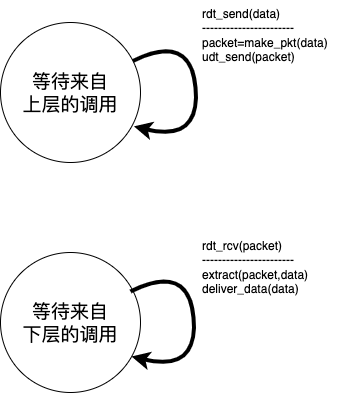

The diagram above was exported from draw.io. Its source (the exported page's mxGraphModel, read from the mxfile embedded in the PNG):
<mxGraphModel dx="1249" dy="563" grid="1" gridSize="10" guides="1" tooltips="1" connect="1" arrows="1" fold="1" page="1" pageScale="1" pageWidth="1654" pageHeight="2336" math="0" shadow="0">
  <root>
    <mxCell id="0" />
    <mxCell id="1" parent="0" />
    <mxCell id="j1MD6jLImJ7O-6IvgcwC-2" value="&lt;font style=&quot;font-size: 19px;&quot;&gt;等待来自&lt;br&gt;上层的调用&lt;/font&gt;" style="ellipse;whiteSpace=wrap;html=1;aspect=fixed;" vertex="1" parent="1">
      <mxGeometry x="580" y="370" width="140" height="140" as="geometry" />
    </mxCell>
    <mxCell id="j1MD6jLImJ7O-6IvgcwC-4" value="&lt;font style=&quot;font-size: 19px;&quot;&gt;等待来自&lt;br&gt;下层的调用&lt;/font&gt;" style="ellipse;whiteSpace=wrap;html=1;aspect=fixed;" vertex="1" parent="1">
      <mxGeometry x="580" y="600" width="140" height="140" as="geometry" />
    </mxCell>
    <mxCell id="j1MD6jLImJ7O-6IvgcwC-9" value="" style="curved=1;endArrow=classic;html=1;rounded=0;exitX=0.945;exitY=0.275;exitDx=0;exitDy=0;exitPerimeter=0;entryX=0.953;entryY=0.742;entryDx=0;entryDy=0;entryPerimeter=0;fontStyle=0;strokeWidth=4;" edge="1" parent="1" source="j1MD6jLImJ7O-6IvgcwC-2" target="j1MD6jLImJ7O-6IvgcwC-2">
      <mxGeometry width="50" height="50" relative="1" as="geometry">
        <mxPoint x="700" y="420" as="sourcePoint" />
        <mxPoint x="709.7582030771373" y="465.8131835897616" as="targetPoint" />
        <Array as="points">
          <mxPoint x="770" y="380" />
          <mxPoint x="780" y="490" />
        </Array>
      </mxGeometry>
    </mxCell>
    <mxCell id="j1MD6jLImJ7O-6IvgcwC-11" value="rdt_send(data)&lt;br&gt;-----------------------&lt;br&gt;packet=make_pkt(data)&lt;br&gt;udt_send(packet)" style="text;html=1;align=left;verticalAlign=middle;resizable=0;points=[];autosize=1;strokeColor=none;fillColor=none;" vertex="1" parent="1">
      <mxGeometry x="780" y="348" width="150" height="70" as="geometry" />
    </mxCell>
    <mxCell id="j1MD6jLImJ7O-6IvgcwC-12" value="" style="curved=1;endArrow=classic;html=1;rounded=0;exitX=0.945;exitY=0.275;exitDx=0;exitDy=0;exitPerimeter=0;entryX=0.953;entryY=0.742;entryDx=0;entryDy=0;entryPerimeter=0;fontStyle=0;strokeWidth=4;" edge="1" parent="1">
      <mxGeometry width="50" height="50" relative="1" as="geometry">
        <mxPoint x="710" y="639" as="sourcePoint" />
        <mxPoint x="711" y="704" as="targetPoint" />
        <Array as="points">
          <mxPoint x="768" y="610" />
          <mxPoint x="778" y="720" />
        </Array>
      </mxGeometry>
    </mxCell>
    <mxCell id="j1MD6jLImJ7O-6IvgcwC-13" value="rdt_rcv(packet)&lt;br&gt;-----------------------&lt;br&gt;extract(packet,data)&lt;br&gt;deliver_data(data)" style="text;html=1;align=left;verticalAlign=middle;resizable=0;points=[];autosize=1;strokeColor=none;fillColor=none;" vertex="1" parent="1">
      <mxGeometry x="780" y="580" width="130" height="70" as="geometry" />
    </mxCell>
  </root>
</mxGraphModel>